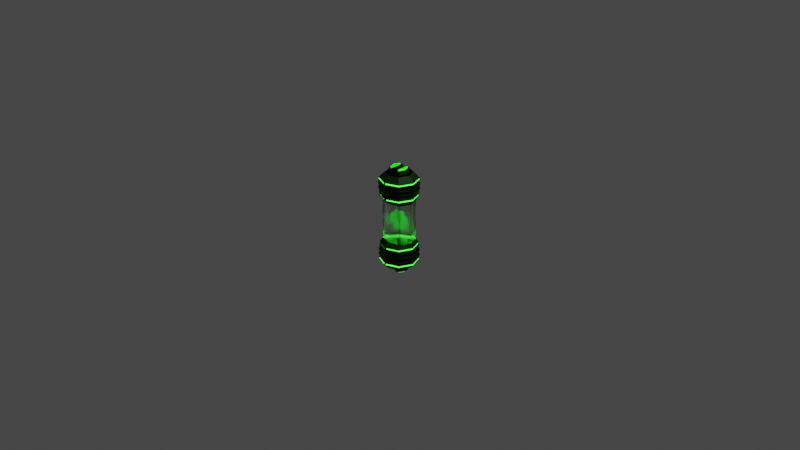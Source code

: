 # Source: health_pickup.blend  (saved by Blender 2.92.15; exported with 4.5.12 LTS)
import bpy
from mathutils import Matrix  # noqa: F401  (used for matrix-valued properties, if any)

bpy.ops.wm.read_factory_settings(use_empty=True)
scene = bpy.context.scene
scene.name = 'Scene'

# ---- collections
col_collection = bpy.data.collections.new('Collection'); scene.collection.children.link(col_collection)
col_pickup = bpy.data.collections.new('Pickup'); scene.collection.children.link(col_pickup)

# ---- materials (node trees are filled in below, after node groups)
mat_glass_001 = bpy.data.materials.new('glass.001')
mat_glass_001.surface_render_method = 'BLENDED'
mat_glass_001.blend_method = 'BLEND'
mat_glass_001.use_backface_culling = True
mat_glass_001.use_raytrace_refraction = True
mat_glass_001.use_screen_refraction = True
mat_glass_001.refraction_depth = 0.2
mat_glass_001.thickness_mode = 'SLAB'
mat_glass_001.roughness = 0.541
mat_base_metal_001 = bpy.data.materials.new('base metal.001')
mat_base_metal_001.alpha_threshold = 0.0
mat_base_metal_001.use_transparent_shadow = False
mat_base_metal_001.line_color = (0.0, 0.0, 0.0, 1.0)
mat_glowy_bits_001 = bpy.data.materials.new('Glowy bits.001')
mat_glowy_bits_001.use_transparent_shadow = False
mat_endcaps_001 = bpy.data.materials.new('Endcaps.001')
mat_endcaps_001.use_transparent_shadow = False
mat_roughed_metal_001 = bpy.data.materials.new('roughed metal.001')
mat_roughed_metal_001.use_transparent_shadow = False
mat_base_001 = bpy.data.materials.new('base.001')
mat_base_001.use_transparent_shadow = False
mat_base_002 = bpy.data.materials.new('base.002')
mat_base_002.use_transparent_shadow = False
mat_experience_base = bpy.data.materials.new('experience_base')
mat_experience_base.use_transparent_shadow = False
mat_glass = bpy.data.materials.new('glass')
mat_glass.surface_render_method = 'BLENDED'
mat_glass.blend_method = 'BLEND'
mat_glass.use_backface_culling = True
mat_glass.use_raytrace_refraction = True
mat_glass.use_screen_refraction = True
mat_glass.refraction_depth = 0.2
mat_glass.thickness_mode = 'SLAB'
mat_glass.roughness = 0.541
mat_base_metal = bpy.data.materials.new('base metal')
mat_base_metal.alpha_threshold = 0.0
mat_base_metal.use_transparent_shadow = False
mat_base_metal.line_color = (0.0, 0.0, 0.0, 1.0)
mat_glowy_bits = bpy.data.materials.new('Glowy bits')
mat_glowy_bits.use_transparent_shadow = False
mat_endcaps = bpy.data.materials.new('Endcaps')
mat_endcaps.use_transparent_shadow = False
mat_roughed_metal = bpy.data.materials.new('roughed metal')
mat_roughed_metal.use_transparent_shadow = False
mat_base_004 = bpy.data.materials.new('base.004')
mat_base_004.use_transparent_shadow = False

# ---- material node trees
mat_glass_001.use_nodes = True; mat_glass_001.node_tree.nodes.clear()
_N = mat_glass_001.node_tree.nodes; _L = mat_glass_001.node_tree.links
n0 = _N.new('ShaderNodeOutputMaterial'); n0.name = 'Material Output'; n0.location = (667, 340)
n1 = _N.new('ShaderNodeTexNoise'); n1.name = 'Noise Texture'; n1.location = (-42, 374)
n1.inputs[4].default_value = 1.0
n2 = _N.new('ShaderNodeValToRGB'); n2.name = 'ColorRamp'; n2.location = (178, 368)
while len(n2.color_ramp.elements) > 1: n2.color_ramp.elements.remove(n2.color_ramp.elements[-1])
n2.color_ramp.elements[0].position = 0.0; n2.color_ramp.elements[0].color = (0.0, 0.0, 0.0, 1.0)
_e = n2.color_ramp.elements.new(1.0); _e.color = (1.0, 1.0, 1.0, 1.0)
n3 = _N.new('ShaderNodeBsdfGlass'); n3.name = 'Glass BSDF'; n3.location = (469, 349)
n3.distribution = 'BECKMANN'
n3.inputs[2].default_value = 1.1
_L.new(n3.outputs[0], n0.inputs[0])
_L.new(n1.outputs[0], n2.inputs[0])
_L.new(n2.outputs[0], n3.inputs[1])
n0.is_active_output = True
mat_base_metal_001.use_nodes = True; mat_base_metal_001.node_tree.nodes.clear()
_N = mat_base_metal_001.node_tree.nodes; _L = mat_base_metal_001.node_tree.links
n0 = _N.new('ShaderNodeOutputMaterial'); n0.name = 'Material Output'; n0.location = (300, 300)
n1 = _N.new('ShaderNodeBsdfPrincipled'); n1.name = 'Principled BSDF'; n1.location = (10, 300)
n1.distribution = 'GGX'
n1.subsurface_method = 'BURLEY'
n1.inputs[0].default_value = (0.007928, 0.06072, 0.003048, 1.0)
n1.inputs[1].default_value = 0.35
n1.inputs[2].default_value = 0.65
n1.inputs[3].default_value = 1.45
n1.inputs[27].default_value = (0.0, 0.0, 0.0, 1.0)
n1.inputs[28].default_value = 1.0
_L.new(n1.outputs[0], n0.inputs[0])
n0.is_active_output = True
mat_glowy_bits_001.use_nodes = True; mat_glowy_bits_001.node_tree.nodes.clear()
_N = mat_glowy_bits_001.node_tree.nodes; _L = mat_glowy_bits_001.node_tree.links
n0 = _N.new('ShaderNodeBsdfPrincipled'); n0.name = 'Principled BSDF.001'; n0.location = (726, 326)
n0.distribution = 'GGX'
n0.subsurface_method = 'BURLEY'
n0.inputs[0].default_value = (0.1523, 0.1523, 0.1523, 1.0)
n0.inputs[3].default_value = 1.45
n0.inputs[27].default_value = (0.03424, 0.9114, 0.02911, 1.0)
n0.inputs[28].default_value = 5.0
n1 = _N.new('ShaderNodeOutputMaterial'); n1.name = 'Material Output'; n1.location = (1030, 311)
_L.new(n0.outputs[0], n1.inputs[0])
n1.is_active_output = True
mat_endcaps_001.use_nodes = True; mat_endcaps_001.node_tree.nodes.clear()
_N = mat_endcaps_001.node_tree.nodes; _L = mat_endcaps_001.node_tree.links
n0 = _N.new('ShaderNodeBsdfPrincipled'); n0.name = 'Principled BSDF'; n0.location = (10, 300)
n0.distribution = 'GGX'
n0.subsurface_method = 'BURLEY'
n0.inputs[0].default_value = (0.767, 0.8, 0.09697, 1.0)
n0.inputs[3].default_value = 1.45
n0.inputs[27].default_value = (0.001033, 0.402, 0.004439, 1.0)
n0.inputs[28].default_value = 2.0
n1 = _N.new('ShaderNodeOutputMaterial'); n1.name = 'Material Output'; n1.location = (300, 300)
_L.new(n0.outputs[0], n1.inputs[0])
n1.is_active_output = True
mat_roughed_metal_001.use_nodes = True; mat_roughed_metal_001.node_tree.nodes.clear()
_N = mat_roughed_metal_001.node_tree.nodes; _L = mat_roughed_metal_001.node_tree.links
n0 = _N.new('ShaderNodeBsdfPrincipled'); n0.name = 'Principled BSDF'; n0.location = (10, 300)
n0.distribution = 'GGX'
n0.subsurface_method = 'BURLEY'
n0.inputs[0].default_value = (0.01293, 0.02539, 0.01437, 1.0)
n0.inputs[1].default_value = 0.45
n0.inputs[2].default_value = 0.25
n0.inputs[3].default_value = 1.45
n0.inputs[27].default_value = (0.0, 0.0, 0.0, 1.0)
n0.inputs[28].default_value = 1.0
n1 = _N.new('ShaderNodeOutputMaterial'); n1.name = 'Material Output'; n1.location = (300, 300)
_L.new(n0.outputs[0], n1.inputs[0])
n1.is_active_output = True
mat_base_001.use_nodes = True; mat_base_001.node_tree.nodes.clear()
_N = mat_base_001.node_tree.nodes; _L = mat_base_001.node_tree.links
n0 = _N.new('ShaderNodeOutputMaterial'); n0.name = 'Material Output'; n0.location = (300, 300)
n1 = _N.new('ShaderNodeBsdfPrincipled'); n1.name = 'Principled BSDF'; n1.location = (10, 300)
n1.distribution = 'GGX'
n1.subsurface_method = 'BURLEY'
n1.inputs[0].default_value = (0.0, 0.8, 0.002698, 1.0)
n1.inputs[3].default_value = 1.45
n1.inputs[27].default_value = (0.00357, 0.06998, 0.004092, 1.0)
n1.inputs[28].default_value = 5.0
_L.new(n1.outputs[0], n0.inputs[0])
n0.is_active_output = True
mat_base_002.use_nodes = True; mat_base_002.node_tree.nodes.clear()
_N = mat_base_002.node_tree.nodes; _L = mat_base_002.node_tree.links
n0 = _N.new('ShaderNodeBsdfPrincipled'); n0.name = 'Principled BSDF'; n0.location = (10, 300)
n0.distribution = 'GGX'
n0.subsurface_method = 'BURLEY'
n0.inputs[0].default_value = (0.0, 0.8, 0.002698, 1.0)
n0.inputs[3].default_value = 1.45
n0.inputs[27].default_value = (0.00357, 0.06998, 0.004092, 1.0)
n0.inputs[28].default_value = 5.0
n1 = _N.new('ShaderNodeOutputMaterial'); n1.name = 'Material Output'; n1.location = (300, 300)
_L.new(n0.outputs[0], n1.inputs[0])
n1.is_active_output = True
mat_experience_base.use_nodes = True; mat_experience_base.node_tree.nodes.clear()
_N = mat_experience_base.node_tree.nodes; _L = mat_experience_base.node_tree.links
n0 = _N.new('ShaderNodeOutputMaterial'); n0.name = 'Material Output'; n0.location = (300, 300)
n1 = _N.new('ShaderNodeBsdfPrincipled'); n1.name = 'Principled BSDF.001'; n1.location = (10, 300)
n1.distribution = 'GGX'
n1.subsurface_method = 'BURLEY'
n1.inputs[0].default_value = (0.0, 0.8, 0.002698, 1.0)
n1.inputs[3].default_value = 1.45
n1.inputs[27].default_value = (0.00357, 0.06998, 0.004092, 1.0)
n1.inputs[28].default_value = 5.0
n2 = _N.new('ShaderNodeBsdfPrincipled'); n2.name = 'Principled BSDF'; n2.location = (10, 300)
n2.distribution = 'GGX'
n2.subsurface_method = 'BURLEY'
n2.inputs[0].default_value = (0.8, 0.5233, 0.01715, 1.0)
n2.inputs[3].default_value = 1.45
n2.inputs[27].default_value = (0.0, 0.0, 0.0, 1.0)
n2.inputs[28].default_value = 1.0
_L.new(n2.outputs[0], n0.inputs[0])
n0.is_active_output = True
mat_glass.use_nodes = True; mat_glass.node_tree.nodes.clear()
_N = mat_glass.node_tree.nodes; _L = mat_glass.node_tree.links
n0 = _N.new('ShaderNodeOutputMaterial'); n0.name = 'Material Output'; n0.location = (667, 340)
n1 = _N.new('ShaderNodeTexNoise'); n1.name = 'Noise Texture'; n1.location = (-42, 374)
n1.inputs[4].default_value = 1.0
n2 = _N.new('ShaderNodeValToRGB'); n2.name = 'ColorRamp'; n2.location = (178, 368)
while len(n2.color_ramp.elements) > 1: n2.color_ramp.elements.remove(n2.color_ramp.elements[-1])
n2.color_ramp.elements[0].position = 0.0; n2.color_ramp.elements[0].color = (0.0, 0.0, 0.0, 1.0)
_e = n2.color_ramp.elements.new(1.0); _e.color = (1.0, 1.0, 1.0, 1.0)
n3 = _N.new('ShaderNodeBsdfGlass'); n3.name = 'Glass BSDF'; n3.location = (469, 349)
n3.distribution = 'BECKMANN'
n3.inputs[2].default_value = 1.1
_L.new(n3.outputs[0], n0.inputs[0])
_L.new(n1.outputs[0], n2.inputs[0])
_L.new(n2.outputs[0], n3.inputs[1])
n0.is_active_output = True
mat_base_metal.use_nodes = True; mat_base_metal.node_tree.nodes.clear()
_N = mat_base_metal.node_tree.nodes; _L = mat_base_metal.node_tree.links
n0 = _N.new('ShaderNodeOutputMaterial'); n0.name = 'Material Output'; n0.location = (300, 300)
n1 = _N.new('ShaderNodeBsdfPrincipled'); n1.name = 'Principled BSDF'; n1.location = (10, 300)
n1.distribution = 'GGX'
n1.subsurface_method = 'BURLEY'
n1.inputs[0].default_value = (0.007928, 0.06072, 0.003048, 1.0)
n1.inputs[1].default_value = 0.35
n1.inputs[2].default_value = 0.65
n1.inputs[3].default_value = 1.45
n1.inputs[27].default_value = (0.0, 0.0, 0.0, 1.0)
n1.inputs[28].default_value = 1.0
_L.new(n1.outputs[0], n0.inputs[0])
n0.is_active_output = True
mat_glowy_bits.use_nodes = True; mat_glowy_bits.node_tree.nodes.clear()
_N = mat_glowy_bits.node_tree.nodes; _L = mat_glowy_bits.node_tree.links
n0 = _N.new('ShaderNodeBsdfPrincipled'); n0.name = 'Principled BSDF.001'; n0.location = (726, 326)
n0.distribution = 'GGX'
n0.subsurface_method = 'BURLEY'
n0.inputs[0].default_value = (0.1523, 0.1523, 0.1523, 1.0)
n0.inputs[3].default_value = 1.45
n0.inputs[27].default_value = (0.03424, 0.9114, 0.02911, 1.0)
n0.inputs[28].default_value = 5.0
n1 = _N.new('ShaderNodeOutputMaterial'); n1.name = 'Material Output'; n1.location = (1030, 311)
_L.new(n0.outputs[0], n1.inputs[0])
n1.is_active_output = True
mat_endcaps.use_nodes = True; mat_endcaps.node_tree.nodes.clear()
_N = mat_endcaps.node_tree.nodes; _L = mat_endcaps.node_tree.links
n0 = _N.new('ShaderNodeBsdfPrincipled'); n0.name = 'Principled BSDF'; n0.location = (10, 300)
n0.distribution = 'GGX'
n0.subsurface_method = 'BURLEY'
n0.inputs[0].default_value = (0.767, 0.8, 0.09697, 1.0)
n0.inputs[3].default_value = 1.45
n0.inputs[27].default_value = (0.001033, 0.402, 0.004439, 1.0)
n0.inputs[28].default_value = 2.0
n1 = _N.new('ShaderNodeOutputMaterial'); n1.name = 'Material Output'; n1.location = (300, 300)
_L.new(n0.outputs[0], n1.inputs[0])
n1.is_active_output = True
mat_roughed_metal.use_nodes = True; mat_roughed_metal.node_tree.nodes.clear()
_N = mat_roughed_metal.node_tree.nodes; _L = mat_roughed_metal.node_tree.links
n0 = _N.new('ShaderNodeBsdfPrincipled'); n0.name = 'Principled BSDF'; n0.location = (10, 300)
n0.distribution = 'GGX'
n0.subsurface_method = 'BURLEY'
n0.inputs[0].default_value = (0.01293, 0.02539, 0.01437, 1.0)
n0.inputs[1].default_value = 0.45
n0.inputs[2].default_value = 0.25
n0.inputs[3].default_value = 1.45
n0.inputs[27].default_value = (0.0, 0.0, 0.0, 1.0)
n0.inputs[28].default_value = 1.0
n1 = _N.new('ShaderNodeOutputMaterial'); n1.name = 'Material Output'; n1.location = (300, 300)
_L.new(n0.outputs[0], n1.inputs[0])
n1.is_active_output = True
mat_base_004.use_nodes = True; mat_base_004.node_tree.nodes.clear()
_N = mat_base_004.node_tree.nodes; _L = mat_base_004.node_tree.links
n0 = _N.new('ShaderNodeBsdfPrincipled'); n0.name = 'Principled BSDF'; n0.location = (10, 300)
n0.distribution = 'GGX'
n0.subsurface_method = 'BURLEY'
n0.inputs[0].default_value = (0.0, 0.8, 0.002698, 1.0)
n0.inputs[3].default_value = 1.45
n0.inputs[27].default_value = (0.00357, 0.06998, 0.004092, 1.0)
n0.inputs[28].default_value = 5.0
n1 = _N.new('ShaderNodeOutputMaterial'); n1.name = 'Material Output'; n1.location = (300, 300)
_L.new(n0.outputs[0], n1.inputs[0])
n1.is_active_output = True

# ---- world
world_world = bpy.data.worlds.new('World'); scene.world = world_world
world_world.use_nodes = True; world_world.node_tree.nodes.clear()
_N = world_world.node_tree.nodes; _L = world_world.node_tree.links
n0 = _N.new('ShaderNodeOutputWorld'); n0.name = 'World Output'; n0.location = (300, 300)
n1 = _N.new('ShaderNodeBackground'); n1.name = 'Background'; n1.location = (10, 300)
n1.inputs[0].default_value = (0.05088, 0.05088, 0.05088, 1.0)
_L.new(n1.outputs[0], n0.inputs[0])
n0.is_active_output = True
world_world.color = (1.0, 1.0, 1.0)
world_world.use_sun_shadow = False
world_world.sun_shadow_jitter_overblur = 0.0

# ---- cameras
cam_camera = bpy.data.cameras.new('Camera')
cam_camera.clip_end = 100.0
cam_camera.ortho_scale = 7.314

# ---- lights
light_light = bpy.data.lights.new('Light', 'POINT')
light_light.transmission_factor = 0.0
light_light.energy = 1000.0
light_light.shadow_soft_size = 0.1
light_light.shadow_maximum_resolution = 0.006
light_light.use_absolute_resolution = True

# ---- meshes
me_cylinder_003 = bpy.data.meshes.new('Cylinder.003')
me_cylinder_003.from_pydata([(0.6523, -0.5342, 1.082), (0.8735, -4.371e-08, 1.082), (1.0, -4.371e-08, 1.317), (-2.98e-08, -1.0, 1.292), (0.0, 0.7555, 0.0), (0.8735, -3.302e-08, 0.0), (5.96e-08, 0.7555, 1.082), (0.6523, 0.5342, 0.0), (0.0, -0.7555, 0.0), (0.6523, -0.5342, 0.0), (-2.98e-08, -0.7555, 1.082), (0.6523, 0.5342, 1.082), (0.7071, -0.7071, 1.317), (0.7071, 0.7071, 1.317), (5.96e-08, 1.0, 1.292), (4.589e-08, 0.6932, 2.584), (5.96e-08, 1.0, 2.301), (0.3616, 0.3616, 2.584), (0.7071, 0.7071, 2.301), (0.5114, -2.076e-08, 2.584), (1.0, -4.371e-08, 2.301), (0.3616, -0.3616, 2.584), (0.7071, -0.7071, 2.301), (-2.98e-08, -1.0, 2.301), (-1.49e-08, -0.6932, 2.584), (5.96e-08, 1.0, 1.418), (5.96e-08, 1.0, 1.544), (0.7071, 0.7071, 2.175), (0.7071, 0.7071, 2.049), (0.7071, 0.7071, 1.923), (0.7071, 0.7071, 1.797), (0.7071, 0.7071, 1.67), (0.7071, 0.7071, 1.544), (0.7071, 0.7071, 1.418), (1.0, -4.371e-08, 2.175), (1.0, -4.371e-08, 2.049), (1.0, -4.371e-08, 1.923), (1.0, -4.371e-08, 1.797), (1.0, -4.371e-08, 1.67), (1.0, -4.371e-08, 1.544), (1.0, -4.371e-08, 1.418), (0.7071, -0.7071, 2.175), (0.7071, -0.7071, 2.049), (0.7071, -0.7071, 1.923), (0.7071, -0.7071, 1.797), (0.7071, -0.7071, 1.67), (0.7071, -0.7071, 1.544), (0.7071, -0.7071, 1.418), (-2.98e-08, -1.0, 2.175), (-2.98e-08, -1.0, 1.544), (-2.98e-08, -1.0, 1.418), (0.7071, -0.7071, 1.292), (1.0, -4.371e-08, 1.292), (0.02333, -0.9903, 1.317), (0.7071, 0.7071, 1.292), (0.02333, -0.9903, 1.393), (0.02333, 0.9903, 1.317), (0.02333, 0.9903, 1.393), (0.7071, 0.7071, 1.393), (0.7071, -0.7071, 1.393), (1.0, -4.371e-08, 1.393), (0.6928, 0.66, 1.391), (0.6928, 0.66, 1.32), (0.9662, -4.08e-08, 1.391), (0.9662, -4.08e-08, 1.32), (0.6928, -0.66, 1.391), (0.6928, -0.66, 1.32), (0.05457, -0.9244, 1.391), (0.05457, -0.9244, 1.32), (0.05457, 0.9244, 1.32), (0.05457, 0.9244, 1.391), (0.4902, 0.4902, 2.584), (0.1679, 0.4419, 2.584), (0.6932, -1.49e-08, 2.584), (0.4902, -0.4902, 2.584), (0.2539, 0.3132, 2.802), (0.1679, -0.4419, 2.584), (0.2539, -0.3132, 2.802), (0.2958, 0.2958, 2.802), (0.4183, -2.227e-08, 2.802), (0.2958, -0.2958, 2.802), (0.1679, 0.4419, 2.802), (0.1679, -0.4419, 2.802), (0.3616, 0.3616, 2.802), (0.5114, -2.076e-08, 2.802), (0.3616, -0.3616, 2.802), (0.2539, 0.3132, 2.867), (0.2539, -0.3132, 2.867), (0.2958, 0.2958, 2.867), (0.4183, -2.227e-08, 2.867), (0.2958, -0.2958, 2.867), (0.7071, 0.7071, 2.301), (1.0, -4.371e-08, 2.301), (0.7071, -0.7071, 2.301), (0.7071, 0.7071, 2.175), (1.0, -4.371e-08, 2.175), (0.7071, -0.7071, 2.175), (0.7071, 0.7071, 2.301), (1.0, -4.371e-08, 2.301), (0.7071, -0.7071, 2.301), (5.96e-08, 1.0, 2.175), (0.7071, 0.7071, 2.175), (1.0, -4.371e-08, 2.175), (0.7071, -0.7071, 2.175), (0.734, 0.7071, 2.269), (0.05603, 0.9879, 2.269), (1.027, -4.433e-08, 2.269), (0.734, -0.7071, 2.269), (0.05603, -0.9879, 2.269), (0.05603, 0.9879, 2.206), (0.734, 0.7071, 2.175), (1.027, -4.433e-08, 2.175), (0.734, -0.7071, 2.206), (0.05603, -0.9879, 2.206), (0.734, 0.7071, 2.301), (1.027, -4.433e-08, 2.301), (0.734, -0.7071, 2.301), (0.734, 0.7071, 2.206), (0.734, -0.7071, 2.175), (1.027, -4.433e-08, 2.206), (0.7157, 0.7071, 2.269), (0.7157, 0.7071, 2.206), (1.009, -4.391e-08, 2.269), (1.009, -4.391e-08, 2.206), (0.7157, -0.7071, 2.269), (0.7157, -0.7071, 2.206), (0.03775, 0.9879, 2.269), (0.03775, -0.9879, 2.269), (0.03775, 0.9879, 2.206), (0.03775, -0.9879, 2.206), (5.96e-08, 1.0, 1.67), (5.96e-08, 1.0, 1.797), (5.96e-08, 1.0, 1.923), (5.96e-08, 1.0, 2.049), (0.7744, 0.7071, 2.049), (0.7744, 0.7071, 1.923), (0.7744, 0.7071, 1.797), (0.7744, 0.7071, 1.67), (1.067, -4.678e-08, 2.049), (1.067, -4.678e-08, 1.923), (1.067, -4.678e-08, 1.797), (1.067, -4.678e-08, 1.67), (0.7744, -0.7071, 2.049), (0.7744, -0.7071, 1.923), (0.7744, -0.7071, 1.797), (0.7744, -0.7071, 1.67), (-2.98e-08, -1.0, 2.049), (-2.98e-08, -1.0, 1.923), (-2.98e-08, -1.0, 1.797), (-2.98e-08, -1.0, 1.67)], [], [(41, 34, 95, 96), (48, 41, 96), (27, 100, 94), (18, 20, 92, 91), (9, 0, 10, 8), (5, 1, 0, 9), (4, 6, 11, 7), (7, 11, 1, 5), (0, 51, 3, 10), (1, 52, 51, 0), (11, 54, 52, 1), (6, 14, 54, 11), (18, 16, 15, 71), (20, 18, 71, 73), (22, 20, 73, 74), (23, 22, 74, 24), (21, 19, 84, 85), (2, 13, 62, 64), (25, 26, 32, 33), (26, 130, 31, 32), (44, 148, 144), (131, 132, 29, 30), (133, 100, 27, 28), (56, 57, 70, 69), (47, 46, 49, 50), (46, 45, 149, 49), (37, 44, 144, 140), (44, 43, 147, 148), (30, 37, 140, 136), (42, 41, 48, 146), (60, 59, 65, 63), (40, 39, 46, 47), (39, 38, 45, 46), (149, 45, 145), (37, 36, 43, 44), (45, 38, 141, 145), (35, 34, 41, 42), (12, 2, 64, 66), (33, 32, 39, 40), (32, 31, 38, 39), (38, 31, 137, 141), (30, 29, 36, 37), (28, 27, 34, 35), (12, 53, 3, 51), (2, 12, 51, 52), (13, 2, 52, 54), (56, 13, 54, 14), (53, 55, 50, 3), (57, 56, 14, 25), (58, 57, 25, 33), (55, 59, 47, 50), (59, 60, 40, 47), (60, 58, 33, 40), (69, 70, 61, 62), (66, 65, 67, 68), (64, 63, 65, 66), (62, 61, 63, 64), (58, 60, 63, 61), (57, 58, 61, 70), (13, 56, 69, 62), (53, 12, 66, 68), (59, 55, 67, 65), (55, 53, 68, 67), (72, 17, 71, 15), (17, 19, 73, 71), (19, 21, 74, 73), (21, 76, 24, 74), (76, 72, 15, 24), (77, 80, 90, 87), (17, 72, 81, 83), (76, 21, 85, 82), (72, 76, 82, 81), (19, 17, 83, 84), (77, 75, 81, 82), (75, 78, 83, 81), (78, 79, 84, 83), (79, 80, 85, 84), (80, 77, 82, 85), (88, 86, 87, 90, 89), (79, 78, 88, 89), (75, 77, 87, 86), (80, 79, 89, 90), (78, 75, 86, 88), (16, 91, 97), (48, 96, 103), (93, 23, 99), (34, 27, 94, 95), (22, 23, 93), (16, 18, 91), (20, 22, 93, 92), (16, 97, 114), (48, 103, 118), (99, 23, 116), (96, 95, 102, 103), (91, 92, 98, 97), (95, 94, 101, 102), (92, 93, 99, 98), (94, 100, 101), (108, 113, 129, 127), (112, 119, 123, 125), (104, 106, 122, 120), (109, 105, 126, 128), (103, 102, 111, 118), (97, 98, 115, 114), (102, 101, 110, 111), (98, 99, 116, 115), (101, 100, 110), (104, 105, 16, 114), (106, 104, 114, 115), (107, 106, 115, 116), (108, 107, 116, 23), (105, 109, 100, 16), (113, 108, 23, 48), (109, 117, 110, 100), (112, 113, 48, 118), (119, 112, 118, 111), (117, 119, 111, 110), (121, 120, 122, 123), (123, 122, 124, 125), (125, 124, 127, 129), (128, 126, 120, 121), (106, 107, 124, 122), (119, 117, 121, 123), (117, 109, 128, 121), (107, 108, 127, 124), (105, 104, 120, 126), (113, 112, 125, 129), (130, 131, 136, 137), (132, 133, 134, 135), (145, 144, 148, 149), (143, 142, 146, 147), (141, 140, 144, 145), (139, 138, 142, 143), (137, 136, 140, 141), (135, 134, 138, 139), (36, 29, 135, 139), (31, 130, 137), (43, 36, 139, 143), (147, 43, 143), (28, 35, 138, 134), (131, 30, 136), (35, 42, 142, 138), (42, 146, 142), (29, 132, 135), (133, 28, 134)])
me_cylinder_003.polygons.foreach_set('material_index', [1, 1, 1, 1, 0, 0, 0, 0, 1, 1, 1, 1, 1, 1, 1, 1, 1, 1, 1, 4, 1, 4, 4, 1, 1, 4, 1, 4, 1, 4, 1, 1, 4, 1, 4, 1, 4, 1, 1, 4, 1, 4, 4, 1, 1, 1, 1, 1, 1, 1, 1, 1, 1, 2, 2, 2, 2, 1, 1, 1, 1, 1, 1, 1, 1, 1, 1, 1, 3, 1, 1, 1, 1, 1, 1, 1, 1, 1, 3, 3, 3, 3, 3, 1, 1, 1, 1, 1, 1, 1, 1, 1, 1, 1, 1, 1, 1, 1, 1, 1, 1, 1, 1, 1, 1, 1, 1, 1, 1, 1, 1, 1, 1, 1, 1, 1, 1, 2, 2, 2, 2, 1, 1, 1, 1, 1, 1, 1, 1, 1, 1, 1, 1, 1, 1, 1, 1, 1, 1, 1, 1, 1, 1, 1, 1])
_uv = me_cylinder_003.uv_layers.new(name='UVMap')
_uv.uv.foreach_set('vector', [0.625, 0.9604, 0.75, 0.9604, 0.75, 0.9604, 0.625, 0.9604, 0.5, 0.9604, 0.625, 0.9604, 0.625, 0.9604, 0.875, 0.9604, 1.0, 0.9604, 0.875, 0.9604, 0.875, 0.9726, 0.75, 0.9726, 0.75, 0.9726, 0.875, 0.9726, 0.625, 0.75, 0.625, 0.8546, 0.5, 0.8546, 0.5, 0.75, 0.75, 0.75, 0.75, 0.8546, 0.625, 0.8546, 0.625, 0.75, 1.0, 0.75, 1.0, 0.8546, 0.875, 0.8546, 0.875, 0.75, 0.875, 0.75, 0.875, 0.8546, 0.75, 0.8546, 0.75, 0.75, 0.625, 0.8546, 0.625, 0.875, 0.5, 0.875, 0.5, 0.8546, 0.75, 0.8546, 0.75, 0.875, 0.625, 0.875, 0.625, 0.8546, 0.875, 0.8546, 0.875, 0.875, 0.75, 0.875, 0.75, 0.8546, 1.0, 0.8546, 1.0, 0.875, 0.875, 0.875, 0.875, 0.8546, 0.875, 0.9726, 1.0, 0.9726, 0.9233, 1.0, 0.8501, 1.0, 0.75, 0.9726, 0.875, 0.9726, 0.8501, 1.0, 0.75, 1.0, 0.625, 0.9726, 0.75, 0.9726, 0.75, 1.0, 0.6499, 1.0, 0.5, 0.9726, 0.625, 0.9726, 0.6499, 1.0, 0.5767, 1.0, 0.6708, 1.0, 0.75, 1.0, 0.75, 1.0, 0.6708, 1.0, 0.75, 0.8774, 0.875, 0.8774, 0.875, 0.8774, 0.75, 0.8774, 1.0, 0.8872, 1.0, 0.8994, 0.875, 0.8994, 0.875, 0.8872, 1.0, 0.8994, 1.0, 0.9116, 0.875, 0.9116, 0.875, 0.8994, 0.625, 0.9238, 0.5, 0.9238, 0.625, 0.9238, 1.0, 0.9238, 1.0, 0.936, 0.875, 0.936, 0.875, 0.9238, 1.0, 0.9482, 1.0, 0.9604, 0.875, 0.9604, 0.875, 0.9482, 0.9959, 0.8774, 0.9959, 0.8848, 0.9959, 0.8848, 0.9959, 0.8774, 0.625, 0.8872, 0.625, 0.8994, 0.5, 0.8994, 0.5, 0.8872, 0.625, 0.8994, 0.625, 0.9116, 0.5, 0.9116, 0.5, 0.8994, 0.75, 0.9238, 0.625, 0.9238, 0.625, 0.9238, 0.75, 0.9238, 0.625, 0.9238, 0.625, 0.936, 0.5, 0.936, 0.5, 0.9238, 0.875, 0.9238, 0.75, 0.9238, 0.75, 0.9238, 0.875, 0.9238, 0.625, 0.9482, 0.625, 0.9604, 0.5, 0.9604, 0.5, 0.9482, 0.75, 0.8848, 0.625, 0.8848, 0.625, 0.8848, 0.75, 0.8848, 0.75, 0.8872, 0.75, 0.8994, 0.625, 0.8994, 0.625, 0.8872, 0.75, 0.8994, 0.75, 0.9116, 0.625, 0.9116, 0.625, 0.8994, 0.5, 0.9116, 0.625, 0.9116, 0.625, 0.9116, 0.75, 0.9238, 0.75, 0.936, 0.625, 0.936, 0.625, 0.9238, 0.625, 0.9116, 0.75, 0.9116, 0.75, 0.9116, 0.625, 0.9116, 0.75, 0.9482, 0.75, 0.9604, 0.625, 0.9604, 0.625, 0.9482, 0.625, 0.8774, 0.75, 0.8774, 0.75, 0.8774, 0.625, 0.8774, 0.875, 0.8872, 0.875, 0.8994, 0.75, 0.8994, 0.75, 0.8872, 0.875, 0.8994, 0.875, 0.9116, 0.75, 0.9116, 0.75, 0.8994, 0.75, 0.9116, 0.875, 0.9116, 0.875, 0.9116, 0.75, 0.9116, 0.875, 0.9238, 0.875, 0.936, 0.75, 0.936, 0.75, 0.9238, 0.875, 0.9482, 0.875, 0.9604, 0.75, 0.9604, 0.75, 0.9482, 0.625, 0.8774, 0.5041, 0.8774, 0.5, 0.875, 0.625, 0.875, 0.75, 0.8774, 0.625, 0.8774, 0.625, 0.875, 0.75, 0.875, 0.875, 0.8774, 0.75, 0.8774, 0.75, 0.875, 0.875, 0.875, 0.9959, 0.8774, 0.875, 0.8774, 0.875, 0.875, 1.0, 0.875, 0.5041, 0.8774, 0.5041, 0.8848, 0.5, 0.8872, 0.5, 0.875, 0.9959, 0.8848, 0.9959, 0.8774, 1.0, 0.875, 1.0, 0.8872, 0.875, 0.8848, 0.9959, 0.8848, 1.0, 0.8872, 0.875, 0.8872, 0.5041, 0.8848, 0.625, 0.8848, 0.625, 0.8872, 0.5, 0.8872, 0.625, 0.8848, 0.75, 0.8848, 0.75, 0.8872, 0.625, 0.8872, 0.75, 0.8848, 0.875, 0.8848, 0.875, 0.8872, 0.75, 0.8872, 0.9959, 0.8774, 0.9959, 0.8848, 0.875, 0.8848, 0.875, 0.8774, 0.625, 0.8774, 0.625, 0.8848, 0.5041, 0.8848, 0.5041, 0.8774, 0.75, 0.8774, 0.75, 0.8848, 0.625, 0.8848, 0.625, 0.8774, 0.875, 0.8774, 0.875, 0.8848, 0.75, 0.8848, 0.75, 0.8774, 0.875, 0.8848, 0.75, 0.8848, 0.75, 0.8848, 0.875, 0.8848, 0.9959, 0.8848, 0.875, 0.8848, 0.875, 0.8848, 0.9959, 0.8848, 0.875, 0.8774, 0.9959, 0.8774, 0.9959, 0.8774, 0.875, 0.8774, 0.5041, 0.8774, 0.625, 0.8774, 0.625, 0.8774, 0.5041, 0.8774, 0.625, 0.8848, 0.5041, 0.8848, 0.5041, 0.8848, 0.625, 0.8848, 0.5041, 0.8848, 0.5041, 0.8774, 0.5041, 0.8774, 0.5041, 0.8848, 0.8552, 1.0, 0.8292, 1.0, 0.8501, 1.0, 0.9233, 1.0, 0.8292, 1.0, 0.75, 1.0, 0.75, 1.0, 0.8501, 1.0, 0.75, 1.0, 0.6708, 1.0, 0.6499, 1.0, 0.75, 1.0, 0.6708, 1.0, 0.6448, 1.0, 0.5767, 1.0, 0.6499, 1.0, 0.6448, 1.0, 0.8552, 1.0, 0.9233, 1.0, 0.5767, 1.0, 0.6777, 1.0, 0.6829, 1.0, 0.6829, 1.0, 0.6777, 1.0, 0.8292, 1.0, 0.8552, 1.0, 0.8552, 1.0, 0.8292, 1.0, 0.6448, 1.0, 0.6708, 1.0, 0.6708, 1.0, 0.6448, 1.0, 0.8552, 1.0, 0.6448, 1.0, 0.6448, 1.0, 0.8552, 1.0, 0.75, 1.0, 0.8292, 1.0, 0.8292, 1.0, 0.75, 1.0, 0.6777, 1.0, 0.8223, 1.0, 0.8552, 1.0, 0.6448, 1.0, 0.8223, 1.0, 0.8171, 1.0, 0.8292, 1.0, 0.8552, 1.0, 0.8171, 1.0, 0.75, 1.0, 0.75, 1.0, 0.8292, 1.0, 0.75, 1.0, 0.6829, 1.0, 0.6708, 1.0, 0.75, 1.0, 0.6829, 1.0, 0.6777, 1.0, 0.6448, 1.0, 0.6708, 1.0, 0.8171, 1.0, 0.8223, 1.0, 0.6777, 1.0, 0.6829, 1.0, 0.75, 1.0, 0.75, 1.0, 0.8171, 1.0, 0.8171, 1.0, 0.75, 1.0, 0.8223, 1.0, 0.6777, 1.0, 0.6777, 1.0, 0.8223, 1.0, 0.6829, 1.0, 0.75, 1.0, 0.75, 1.0, 0.6829, 1.0, 0.8171, 1.0, 0.8223, 1.0, 0.8223, 1.0, 0.8171, 1.0, 1.0, 0.9726, 0.875, 0.9726, 0.875, 0.9726, 0.5, 0.9604, 0.625, 0.9604, 0.625, 0.9604, 0.625, 0.9726, 0.5, 0.9726, 0.625, 0.9726, 0.75, 0.9604, 0.875, 0.9604, 0.875, 0.9604, 0.75, 0.9604, 0.625, 0.9726, 0.5, 0.9726, 0.625, 0.9726, 1.0, 0.9726, 0.875, 0.9726, 0.875, 0.9726, 0.75, 0.9726, 0.625, 0.9726, 0.625, 0.9726, 0.75, 0.9726, 1.0, 0.9726, 0.875, 0.9726, 0.875, 0.9726, 0.5, 0.9604, 0.625, 0.9604, 0.625, 0.9604, 0.625, 0.9726, 0.5, 0.9726, 0.625, 0.9726, 0.625, 0.9604, 0.75, 0.9604, 0.75, 0.9604, 0.625, 0.9604, 0.875, 0.9726, 0.75, 0.9726, 0.75, 0.9726, 0.875, 0.9726, 0.75, 0.9604, 0.875, 0.9604, 0.875, 0.9604, 0.75, 0.9604, 0.75, 0.9726, 0.625, 0.9726, 0.625, 0.9726, 0.75, 0.9726, 0.875, 0.9604, 1.0, 0.9604, 0.875, 0.9604, 0.5051, 0.9695, 0.5051, 0.9634, 0.5051, 0.9634, 0.5051, 0.9695, 0.625, 0.9634, 0.75, 0.9634, 0.75, 0.9634, 0.625, 0.9634, 0.875, 0.9695, 0.75, 0.9695, 0.75, 0.9695, 0.875, 0.9695, 0.9949, 0.9634, 0.9949, 0.9695, 0.9949, 0.9695, 0.9949, 0.9634, 0.625, 0.9604, 0.75, 0.9604, 0.75, 0.9604, 0.625, 0.9604, 0.875, 0.9726, 0.75, 0.9726, 0.75, 0.9726, 0.875, 0.9726, 0.75, 0.9604, 0.875, 0.9604, 0.875, 0.9604, 0.75, 0.9604, 0.75, 0.9726, 0.625, 0.9726, 0.625, 0.9726, 0.75, 0.9726, 0.875, 0.9604, 1.0, 0.9604, 0.875, 0.9604, 0.875, 0.9695, 0.9949, 0.9695, 1.0, 0.9726, 0.875, 0.9726, 0.75, 0.9695, 0.875, 0.9695, 0.875, 0.9726, 0.75, 0.9726, 0.625, 0.9695, 0.75, 0.9695, 0.75, 0.9726, 0.625, 0.9726, 0.5051, 0.9695, 0.625, 0.9695, 0.625, 0.9726, 0.5, 0.9726, 0.9949, 0.9695, 0.9949, 0.9634, 1.0, 0.9604, 1.0, 0.9726, 0.5051, 0.9634, 0.5051, 0.9695, 0.5, 0.9726, 0.5, 0.9604, 0.9949, 0.9634, 0.875, 0.9634, 0.875, 0.9604, 1.0, 0.9604, 0.625, 0.9634, 0.5051, 0.9634, 0.5, 0.9604, 0.625, 0.9604, 0.75, 0.9634, 0.625, 0.9634, 0.625, 0.9604, 0.75, 0.9604, 0.875, 0.9634, 0.75, 0.9634, 0.75, 0.9604, 0.875, 0.9604, 0.875, 0.9634, 0.875, 0.9695, 0.75, 0.9695, 0.75, 0.9634, 0.75, 0.9634, 0.75, 0.9695, 0.625, 0.9695, 0.625, 0.9634, 0.625, 0.9634, 0.625, 0.9695, 0.5051, 0.9695, 0.5051, 0.9634, 0.9949, 0.9634, 0.9949, 0.9695, 0.875, 0.9695, 0.875, 0.9634, 0.75, 0.9695, 0.625, 0.9695, 0.625, 0.9695, 0.75, 0.9695, 0.75, 0.9634, 0.875, 0.9634, 0.875, 0.9634, 0.75, 0.9634, 0.875, 0.9634, 0.9949, 0.9634, 0.9949, 0.9634, 0.875, 0.9634, 0.625, 0.9695, 0.5051, 0.9695, 0.5051, 0.9695, 0.625, 0.9695, 0.9949, 0.9695, 0.875, 0.9695, 0.875, 0.9695, 0.9949, 0.9695, 0.5051, 0.9634, 0.625, 0.9634, 0.625, 0.9634, 0.5051, 0.9634, 1.0, 0.9116, 1.0, 0.9238, 0.875, 0.9238, 0.875, 0.9116, 1.0, 0.936, 1.0, 0.9482, 0.875, 0.9482, 0.875, 0.936, 0.625, 0.9116, 0.625, 0.9238, 0.5, 0.9238, 0.5, 0.9116, 0.625, 0.936, 0.625, 0.9482, 0.5, 0.9482, 0.5, 0.936, 0.75, 0.9116, 0.75, 0.9238, 0.625, 0.9238, 0.625, 0.9116, 0.75, 0.936, 0.75, 0.9482, 0.625, 0.9482, 0.625, 0.936, 0.875, 0.9116, 0.875, 0.9238, 0.75, 0.9238, 0.75, 0.9116, 0.875, 0.936, 0.875, 0.9482, 0.75, 0.9482, 0.75, 0.936, 0.75, 0.936, 0.875, 0.936, 0.875, 0.936, 0.75, 0.936, 0.875, 0.9116, 1.0, 0.9116, 0.875, 0.9116, 0.625, 0.936, 0.75, 0.936, 0.75, 0.936, 0.625, 0.936, 0.5, 0.936, 0.625, 0.936, 0.625, 0.936, 0.875, 0.9482, 0.75, 0.9482, 0.75, 0.9482, 0.875, 0.9482, 1.0, 0.9238, 0.875, 0.9238, 0.875, 0.9238, 0.75, 0.9482, 0.625, 0.9482, 0.625, 0.9482, 0.75, 0.9482, 0.625, 0.9482, 0.5, 0.9482, 0.625, 0.9482, 0.875, 0.936, 1.0, 0.936, 0.875, 0.936, 1.0, 0.9482, 0.875, 0.9482, 0.875, 0.9482])
me_cylinder_003.materials.append(mat_glass_001)
me_cylinder_003.materials.append(mat_base_metal_001)
me_cylinder_003.materials.append(mat_glowy_bits_001)
me_cylinder_003.materials.append(mat_endcaps_001)
me_cylinder_003.materials.append(mat_roughed_metal_001)
me_cylinder_003.use_remesh_fix_poles = True
me_cylinder_003.use_remesh_preserve_attributes = False
me_cylinder_003.use_mirror_vertex_groups = False
me_cylinder_003.update()
me_cube_002 = bpy.data.meshes.new('Cube.002')
me_cube_002.from_pydata([(0.0, 0.2298, 0.6149), (0.0, -0.2298, 0.6149), (0.5823, 0.2298, 0.0), (0.5823, -0.2298, 0.0), (0.0, -0.2298, 0.0), (0.0, 0.2298, 0.0), (0.5823, 0.2298, 0.3075), (0.5823, -0.2298, 0.3075), (0.0, -0.2298, 0.3075), (0.0, 0.2298, 0.3075), (0.2748, 0.2298, 0.6149), (0.2748, -0.2298, 0.6149), (0.2748, -0.2298, 0.0), (0.2748, 0.2298, 0.0), (0.2748, -0.2298, 0.3075), (0.2748, 0.2298, 0.3075)], [], [(10, 0, 1, 11), (14, 11, 1, 8), (12, 14, 8, 4), (2, 6, 7, 3), (13, 15, 6, 2), (5, 9, 15, 13), (3, 7, 14, 12), (9, 0, 10, 15), (14, 15, 10, 11), (6, 15, 14, 7)])
_uv = me_cube_002.uv_layers.new(name='UVMap')
_uv.uv.foreach_set('vector', [0.6875, 0.5, 0.75, 0.5, 0.75, 0.75, 0.6875, 0.75, 0.5625, 0.8125, 0.625, 0.8125, 0.625, 0.875, 0.5625, 0.875, 0.5, 0.8125, 0.5625, 0.8125, 0.5625, 0.875, 0.5, 0.875, 0.5, 0.5, 0.5625, 0.5, 0.5625, 0.75, 0.5, 0.75, 0.5, 0.4375, 0.5625, 0.4375, 0.5625, 0.5, 0.5, 0.5, 0.5, 0.375, 0.5625, 0.375, 0.5625, 0.4375, 0.5, 0.4375, 0.5, 0.75, 0.5625, 0.75, 0.5625, 0.8125, 0.5, 0.8125, 0.5625, 0.375, 0.625, 0.375, 0.625, 0.4375, 0.5625, 0.4375, 0.5625, 0.8125, 0.5625, 0.4375, 0.625, 0.4375, 0.6875, 0.75, 0.5625, 0.5, 0.5625, 0.4375, 0.5625, 0.8125, 0.5625, 0.75])
me_cube_002.materials.append(mat_base_001)
me_cube_002.use_remesh_fix_poles = True
me_cube_002.use_remesh_preserve_attributes = False
me_cube_002.use_mirror_vertex_groups = False
me_cube_002.update()
me_cube_003 = bpy.data.meshes.new('Cube.003')
me_cube_003.from_pydata([(0.5823, 0.2298, 0.3075), (0.5823, -0.2298, 0.3075), (0.2748, 0.2298, 0.6149), (0.2748, -0.2298, 0.6149), (0.2748, -0.2298, 0.3075), (0.2748, 0.2298, 0.3075), (0.0, 0.2298, 0.6149), (0.0, -0.2298, 0.6149), (-0.5823, 0.2298, 0.3075), (-0.5823, -0.2298, 0.3075), (0.0, -0.2298, 0.3075), (0.0, 0.2298, 0.3075), (-0.2748, 0.2298, 0.6149), (-0.2748, -0.2298, 0.6149), (-0.2748, -0.2298, 0.3075), (-0.2748, 0.2298, 0.3075), (0.5823, 0.2298, 0.0), (0.5823, -0.2298, 0.0), (0.5823, 0.2298, -0.3075), (0.5823, -0.2298, -0.3075), (0.2748, 0.2298, -0.6149), (0.2748, -0.2298, -0.6149), (0.2748, -0.2298, 0.0), (0.2748, 0.2298, 0.0), (0.2748, -0.2298, -0.3075), (0.2748, 0.2298, -0.3075), (0.0, 0.2298, -0.6149), (0.0, -0.2298, -0.6149), (-0.5823, 0.2298, 0.0), (-0.5823, -0.2298, 0.0), (0.0, -0.2298, 0.0), (0.0, 0.2298, 0.0), (-0.5823, 0.2298, -0.3075), (-0.5823, -0.2298, -0.3075), (0.0, -0.2298, -0.3075), (0.0, 0.2298, -0.3075), (-0.2748, 0.2298, -0.6149), (-0.2748, -0.2298, -0.6149), (-0.2748, -0.2298, 0.0), (-0.2748, 0.2298, 0.0), (-0.2748, -0.2298, -0.3075), (-0.2748, 0.2298, -0.3075)], [], [(2, 6, 7, 3), (4, 3, 7, 10), (22, 4, 10, 30), (16, 0, 1, 17), (23, 5, 0, 16), (31, 11, 5, 23), (17, 1, 4, 22), (11, 6, 2, 5), (4, 5, 2, 3), (0, 5, 4, 1), (12, 13, 7, 6), (14, 10, 7, 13), (38, 30, 10, 14), (28, 29, 9, 8), (39, 28, 8, 15), (31, 39, 15, 11), (29, 38, 14, 9), (11, 15, 12, 6), (14, 13, 12, 15), (8, 9, 14, 15), (20, 21, 27, 26), (24, 34, 27, 21), (22, 30, 34, 24), (16, 17, 19, 18), (23, 16, 18, 25), (31, 23, 25, 35), (17, 22, 24, 19), (35, 25, 20, 26), (24, 21, 20, 25), (18, 19, 24, 25), (36, 26, 27, 37), (40, 37, 27, 34), (38, 40, 34, 30), (28, 32, 33, 29), (39, 41, 32, 28), (31, 35, 41, 39), (29, 33, 40, 38), (35, 26, 36, 41), (40, 41, 36, 37), (32, 41, 40, 33)])
_uv = me_cube_003.uv_layers.new(name='UVMap')
_uv.uv.foreach_set('vector', [0.6875, 0.5, 0.75, 0.5, 0.75, 0.75, 0.6875, 0.75, 0.5625, 0.8125, 0.625, 0.8125, 0.625, 0.875, 0.5625, 0.875, 0.5, 0.8125, 0.5625, 0.8125, 0.5625, 0.875, 0.5, 0.875, 0.5, 0.5, 0.5625, 0.5, 0.5625, 0.75, 0.5, 0.75, 0.5, 0.4375, 0.5625, 0.4375, 0.5625, 0.5, 0.5, 0.5, 0.5, 0.375, 0.5625, 0.375, 0.5625, 0.4375, 0.5, 0.4375, 0.5, 0.75, 0.5625, 0.75, 0.5625, 0.8125, 0.5, 0.8125, 0.5625, 0.375, 0.625, 0.375, 0.625, 0.4375, 0.5625, 0.4375, 0.5625, 0.8125, 0.5625, 0.4375, 0.625, 0.4375, 0.6875, 0.75, 0.5625, 0.5, 0.5625, 0.4375, 0.5625, 0.8125, 0.5625, 0.75, 0.6875, 0.5, 0.6875, 0.75, 0.75, 0.75, 0.75, 0.5, 0.5625, 0.8125, 0.5625, 0.875, 0.625, 0.875, 0.625, 0.8125, 0.5, 0.8125, 0.5, 0.875, 0.5625, 0.875, 0.5625, 0.8125, 0.5, 0.5, 0.5, 0.75, 0.5625, 0.75, 0.5625, 0.5, 0.5, 0.4375, 0.5, 0.5, 0.5625, 0.5, 0.5625, 0.4375, 0.5, 0.375, 0.5, 0.4375, 0.5625, 0.4375, 0.5625, 0.375, 0.5, 0.75, 0.5, 0.8125, 0.5625, 0.8125, 0.5625, 0.75, 0.5625, 0.375, 0.5625, 0.4375, 0.625, 0.4375, 0.625, 0.375, 0.5625, 0.8125, 0.6875, 0.75, 0.625, 0.4375, 0.5625, 0.4375, 0.5625, 0.5, 0.5625, 0.75, 0.5625, 0.8125, 0.5625, 0.4375, 0.6875, 0.5, 0.6875, 0.75, 0.75, 0.75, 0.75, 0.5, 0.5625, 0.8125, 0.5625, 0.875, 0.625, 0.875, 0.625, 0.8125, 0.5, 0.8125, 0.5, 0.875, 0.5625, 0.875, 0.5625, 0.8125, 0.5, 0.5, 0.5, 0.75, 0.5625, 0.75, 0.5625, 0.5, 0.5, 0.4375, 0.5, 0.5, 0.5625, 0.5, 0.5625, 0.4375, 0.5, 0.375, 0.5, 0.4375, 0.5625, 0.4375, 0.5625, 0.375, 0.5, 0.75, 0.5, 0.8125, 0.5625, 0.8125, 0.5625, 0.75, 0.5625, 0.375, 0.5625, 0.4375, 0.625, 0.4375, 0.625, 0.375, 0.5625, 0.8125, 0.6875, 0.75, 0.625, 0.4375, 0.5625, 0.4375, 0.5625, 0.5, 0.5625, 0.75, 0.5625, 0.8125, 0.5625, 0.4375, 0.6875, 0.5, 0.75, 0.5, 0.75, 0.75, 0.6875, 0.75, 0.5625, 0.8125, 0.625, 0.8125, 0.625, 0.875, 0.5625, 0.875, 0.5, 0.8125, 0.5625, 0.8125, 0.5625, 0.875, 0.5, 0.875, 0.5, 0.5, 0.5625, 0.5, 0.5625, 0.75, 0.5, 0.75, 0.5, 0.4375, 0.5625, 0.4375, 0.5625, 0.5, 0.5, 0.5, 0.5, 0.375, 0.5625, 0.375, 0.5625, 0.4375, 0.5, 0.4375, 0.5, 0.75, 0.5625, 0.75, 0.5625, 0.8125, 0.5, 0.8125, 0.5625, 0.375, 0.625, 0.375, 0.625, 0.4375, 0.5625, 0.4375, 0.5625, 0.8125, 0.5625, 0.4375, 0.625, 0.4375, 0.6875, 0.75, 0.5625, 0.5, 0.5625, 0.4375, 0.5625, 0.8125, 0.5625, 0.75])
me_cube_003.materials.append(mat_base_002)
me_cube_003.use_remesh_fix_poles = True
me_cube_003.use_remesh_preserve_attributes = False
me_cube_003.use_mirror_vertex_groups = False
me_cube_003.update()
me_cube = bpy.data.meshes.new('Cube')
me_cube.from_pydata([(-0.2991, -0.1441, -1.042), (-0.2991, -0.1441, 0.009358), (-0.2991, 0.1441, -1.042), (-0.2991, 0.1441, 0.009358), (0.2991, -0.1441, -1.042), (0.2991, -0.1441, 0.009358), (0.2991, 0.1441, -1.042), (0.2991, 0.1441, 0.009358), (0.5967, -0.1441, 0.009358), (0.5967, 0.1441, 0.009358), (-0.5967, 0.1441, 0.009358), (-0.5967, -0.1441, 0.009358), (0.0232, 0.005602, 1.029), (0.0232, -0.005602, 1.029), (-0.0232, -0.005602, 1.029), (-0.0232, 0.005602, 1.029)], [], [(0, 1, 3, 2), (2, 3, 7, 6), (6, 7, 5, 4), (4, 5, 1, 0), (2, 6, 4, 0), (5, 7, 9, 8), (7, 3, 10, 9), (11, 8, 13, 14), (1, 5, 8, 11), (3, 1, 11, 10), (12, 15, 14, 13), (10, 11, 14, 15), (9, 10, 15, 12), (8, 9, 12, 13)])
_uv = me_cube.uv_layers.new(name='UVMap')
_uv.uv.foreach_set('vector', [0.375, 0.0, 0.625, 0.0, 0.625, 0.25, 0.375, 0.25, 0.375, 0.25, 0.625, 0.25, 0.625, 0.5, 0.375, 0.5, 0.375, 0.5, 0.625, 0.5, 0.625, 0.75, 0.375, 0.75, 0.375, 0.75, 0.625, 0.75, 0.625, 1.0, 0.375, 1.0, 0.125, 0.5, 0.375, 0.5, 0.375, 0.75, 0.125, 0.75, 0.625, 0.75, 0.625, 0.5, 0.625, 0.5, 0.625, 0.75, 0.625, 0.5, 0.625, 0.25, 0.625, 0.25, 0.625, 0.5, 0.625, 1.0, 0.625, 0.75, 0.625, 0.75, 0.625, 1.0, 0.625, 1.0, 0.625, 0.75, 0.625, 0.75, 0.625, 1.0, 0.625, 0.25, 0.625, 0.0, 0.625, 0.0, 0.625, 0.25, 0.625, 0.5, 0.875, 0.5, 0.875, 0.75, 0.625, 0.75, 0.625, 0.25, 0.625, 0.0, 0.625, 0.0, 0.625, 0.25, 0.625, 0.5, 0.625, 0.25, 0.625, 0.25, 0.625, 0.5, 0.625, 0.75, 0.625, 0.5, 0.625, 0.5, 0.625, 0.75])
me_cube.materials.append(mat_experience_base)
me_cube.use_remesh_fix_poles = True
me_cube.use_remesh_preserve_attributes = False
me_cube.use_mirror_vertex_groups = False
me_cube.update()
me_cylinder_002 = bpy.data.meshes.new('Cylinder.002')
me_cylinder_002.from_pydata([(0.6523, -0.5342, 1.082), (0.8735, -4.371e-08, 1.082), (1.0, -4.371e-08, 1.317), (-2.98e-08, -1.0, 1.292), (0.0, 0.7555, 0.0), (0.8735, -3.302e-08, 0.0), (5.96e-08, 0.7555, 1.082), (0.6523, 0.5342, 0.0), (0.0, -0.7555, 0.0), (0.6523, -0.5342, 0.0), (-2.98e-08, -0.7555, 1.082), (0.6523, 0.5342, 1.082), (0.7071, -0.7071, 1.317), (0.7071, 0.7071, 1.317), (5.96e-08, 1.0, 1.292), (4.589e-08, 0.6932, 2.584), (5.96e-08, 1.0, 2.301), (0.3616, 0.3616, 2.584), (0.7071, 0.7071, 2.301), (0.5114, -2.076e-08, 2.584), (1.0, -4.371e-08, 2.301), (0.3616, -0.3616, 2.584), (0.7071, -0.7071, 2.301), (-2.98e-08, -1.0, 2.301), (-1.49e-08, -0.6932, 2.584), (5.96e-08, 1.0, 1.418), (5.96e-08, 1.0, 1.544), (0.7071, 0.7071, 2.175), (0.7071, 0.7071, 2.049), (0.7071, 0.7071, 1.923), (0.7071, 0.7071, 1.797), (0.7071, 0.7071, 1.67), (0.7071, 0.7071, 1.544), (0.7071, 0.7071, 1.418), (1.0, -4.371e-08, 2.175), (1.0, -4.371e-08, 2.049), (1.0, -4.371e-08, 1.923), (1.0, -4.371e-08, 1.797), (1.0, -4.371e-08, 1.67), (1.0, -4.371e-08, 1.544), (1.0, -4.371e-08, 1.418), (0.7071, -0.7071, 2.175), (0.7071, -0.7071, 2.049), (0.7071, -0.7071, 1.923), (0.7071, -0.7071, 1.797), (0.7071, -0.7071, 1.67), (0.7071, -0.7071, 1.544), (0.7071, -0.7071, 1.418), (-2.98e-08, -1.0, 2.175), (-2.98e-08, -1.0, 1.544), (-2.98e-08, -1.0, 1.418), (0.7071, -0.7071, 1.292), (1.0, -4.371e-08, 1.292), (0.02333, -0.9903, 1.317), (0.7071, 0.7071, 1.292), (0.02333, -0.9903, 1.393), (0.02333, 0.9903, 1.317), (0.02333, 0.9903, 1.393), (0.7071, 0.7071, 1.393), (0.7071, -0.7071, 1.393), (1.0, -4.371e-08, 1.393), (0.6928, 0.66, 1.391), (0.6928, 0.66, 1.32), (0.9662, -4.08e-08, 1.391), (0.9662, -4.08e-08, 1.32), (0.6928, -0.66, 1.391), (0.6928, -0.66, 1.32), (0.05457, -0.9244, 1.391), (0.05457, -0.9244, 1.32), (0.05457, 0.9244, 1.32), (0.05457, 0.9244, 1.391), (0.4902, 0.4902, 2.584), (0.1679, 0.4419, 2.584), (0.6932, -1.49e-08, 2.584), (0.4902, -0.4902, 2.584), (0.2539, 0.3132, 2.802), (0.1679, -0.4419, 2.584), (0.2539, -0.3132, 2.802), (0.2958, 0.2958, 2.802), (0.4183, -2.227e-08, 2.802), (0.2958, -0.2958, 2.802), (0.1679, 0.4419, 2.802), (0.1679, -0.4419, 2.802), (0.3616, 0.3616, 2.802), (0.5114, -2.076e-08, 2.802), (0.3616, -0.3616, 2.802), (0.2539, 0.3132, 2.867), (0.2539, -0.3132, 2.867), (0.2958, 0.2958, 2.867), (0.4183, -2.227e-08, 2.867), (0.2958, -0.2958, 2.867), (0.7071, 0.7071, 2.301), (1.0, -4.371e-08, 2.301), (0.7071, -0.7071, 2.301), (0.7071, 0.7071, 2.175), (1.0, -4.371e-08, 2.175), (0.7071, -0.7071, 2.175), (0.7071, 0.7071, 2.301), (1.0, -4.371e-08, 2.301), (0.7071, -0.7071, 2.301), (5.96e-08, 1.0, 2.175), (0.7071, 0.7071, 2.175), (1.0, -4.371e-08, 2.175), (0.7071, -0.7071, 2.175), (0.734, 0.7071, 2.269), (0.05603, 0.9879, 2.269), (1.027, -4.433e-08, 2.269), (0.734, -0.7071, 2.269), (0.05603, -0.9879, 2.269), (0.05603, 0.9879, 2.206), (0.734, 0.7071, 2.175), (1.027, -4.433e-08, 2.175), (0.734, -0.7071, 2.206), (0.05603, -0.9879, 2.206), (0.734, 0.7071, 2.301), (1.027, -4.433e-08, 2.301), (0.734, -0.7071, 2.301), (0.734, 0.7071, 2.206), (0.734, -0.7071, 2.175), (1.027, -4.433e-08, 2.206), (0.7157, 0.7071, 2.269), (0.7157, 0.7071, 2.206), (1.009, -4.391e-08, 2.269), (1.009, -4.391e-08, 2.206), (0.7157, -0.7071, 2.269), (0.7157, -0.7071, 2.206), (0.03775, 0.9879, 2.269), (0.03775, -0.9879, 2.269), (0.03775, 0.9879, 2.206), (0.03775, -0.9879, 2.206), (5.96e-08, 1.0, 1.67), (5.96e-08, 1.0, 1.797), (5.96e-08, 1.0, 1.923), (5.96e-08, 1.0, 2.049), (0.7744, 0.7071, 2.049), (0.7744, 0.7071, 1.923), (0.7744, 0.7071, 1.797), (0.7744, 0.7071, 1.67), (1.067, -4.678e-08, 2.049), (1.067, -4.678e-08, 1.923), (1.067, -4.678e-08, 1.797), (1.067, -4.678e-08, 1.67), (0.7744, -0.7071, 2.049), (0.7744, -0.7071, 1.923), (0.7744, -0.7071, 1.797), (0.7744, -0.7071, 1.67), (-2.98e-08, -1.0, 2.049), (-2.98e-08, -1.0, 1.923), (-2.98e-08, -1.0, 1.797), (-2.98e-08, -1.0, 1.67), (0.0, 0.07258, 0.4855), (0.0, -0.07258, 0.4855), (0.4597, 0.07258, 0.0), (0.4597, -0.07258, 0.0), (0.0, -0.07258, 0.0), (0.0, 0.07258, 0.0), (0.4597, 0.07258, 0.2428), (0.4597, -0.07258, 0.2428), (0.0, -0.07258, 0.2428), (0.0, 0.07258, 0.2428), (0.217, 0.07258, 0.4855), (0.217, -0.07258, 0.4855), (0.217, -0.07258, 0.0), (0.217, 0.07258, 0.0), (0.217, -0.07258, 0.2428), (0.217, 0.07258, 0.2428)], [], [(41, 34, 95, 96), (48, 41, 96), (27, 100, 94), (18, 20, 92, 91), (9, 0, 10, 8), (5, 1, 0, 9), (4, 6, 11, 7), (7, 11, 1, 5), (0, 51, 3, 10), (1, 52, 51, 0), (11, 54, 52, 1), (6, 14, 54, 11), (18, 16, 15, 71), (20, 18, 71, 73), (22, 20, 73, 74), (23, 22, 74, 24), (21, 19, 84, 85), (2, 13, 62, 64), (25, 26, 32, 33), (26, 130, 31, 32), (44, 148, 144), (131, 132, 29, 30), (133, 100, 27, 28), (56, 57, 70, 69), (47, 46, 49, 50), (46, 45, 149, 49), (37, 44, 144, 140), (44, 43, 147, 148), (30, 37, 140, 136), (42, 41, 48, 146), (60, 59, 65, 63), (40, 39, 46, 47), (39, 38, 45, 46), (149, 45, 145), (37, 36, 43, 44), (45, 38, 141, 145), (35, 34, 41, 42), (12, 2, 64, 66), (33, 32, 39, 40), (32, 31, 38, 39), (38, 31, 137, 141), (30, 29, 36, 37), (28, 27, 34, 35), (12, 53, 3, 51), (2, 12, 51, 52), (13, 2, 52, 54), (56, 13, 54, 14), (53, 55, 50, 3), (57, 56, 14, 25), (58, 57, 25, 33), (55, 59, 47, 50), (59, 60, 40, 47), (60, 58, 33, 40), (69, 70, 61, 62), (66, 65, 67, 68), (64, 63, 65, 66), (62, 61, 63, 64), (58, 60, 63, 61), (57, 58, 61, 70), (13, 56, 69, 62), (53, 12, 66, 68), (59, 55, 67, 65), (55, 53, 68, 67), (72, 17, 71, 15), (17, 19, 73, 71), (19, 21, 74, 73), (21, 76, 24, 74), (76, 72, 15, 24), (77, 80, 90, 87), (17, 72, 81, 83), (76, 21, 85, 82), (72, 76, 82, 81), (19, 17, 83, 84), (77, 75, 81, 82), (75, 78, 83, 81), (78, 79, 84, 83), (79, 80, 85, 84), (80, 77, 82, 85), (88, 86, 87, 90, 89), (79, 78, 88, 89), (75, 77, 87, 86), (80, 79, 89, 90), (78, 75, 86, 88), (16, 91, 97), (48, 96, 103), (93, 23, 99), (34, 27, 94, 95), (22, 23, 93), (16, 18, 91), (20, 22, 93, 92), (16, 97, 114), (48, 103, 118), (99, 23, 116), (96, 95, 102, 103), (91, 92, 98, 97), (95, 94, 101, 102), (92, 93, 99, 98), (94, 100, 101), (108, 113, 129, 127), (112, 119, 123, 125), (104, 106, 122, 120), (109, 105, 126, 128), (103, 102, 111, 118), (97, 98, 115, 114), (102, 101, 110, 111), (98, 99, 116, 115), (101, 100, 110), (104, 105, 16, 114), (106, 104, 114, 115), (107, 106, 115, 116), (108, 107, 116, 23), (105, 109, 100, 16), (113, 108, 23, 48), (109, 117, 110, 100), (112, 113, 48, 118), (119, 112, 118, 111), (117, 119, 111, 110), (121, 120, 122, 123), (123, 122, 124, 125), (125, 124, 127, 129), (128, 126, 120, 121), (106, 107, 124, 122), (119, 117, 121, 123), (117, 109, 128, 121), (107, 108, 127, 124), (105, 104, 120, 126), (113, 112, 125, 129), (130, 131, 136, 137), (132, 133, 134, 135), (145, 144, 148, 149), (143, 142, 146, 147), (141, 140, 144, 145), (139, 138, 142, 143), (137, 136, 140, 141), (135, 134, 138, 139), (36, 29, 135, 139), (31, 130, 137), (43, 36, 139, 143), (147, 43, 143), (28, 35, 138, 134), (131, 30, 136), (35, 42, 142, 138), (42, 146, 142), (29, 132, 135), (133, 28, 134), (160, 150, 151, 161), (164, 161, 151, 158), (162, 164, 158, 154), (152, 156, 157, 153), (163, 165, 156, 152), (155, 159, 165, 163), (153, 157, 164, 162), (159, 150, 160, 165), (164, 165, 160, 161), (156, 165, 164, 157)])
me_cylinder_002.polygons.foreach_set('material_index', [1, 1, 1, 1, 0, 0, 0, 0, 1, 1, 1, 1, 1, 1, 1, 1, 1, 1, 1, 4, 1, 4, 4, 1, 1, 4, 1, 4, 1, 4, 1, 1, 4, 1, 4, 1, 4, 1, 1, 4, 1, 4, 4, 1, 1, 1, 1, 1, 1, 1, 1, 1, 1, 2, 2, 2, 2, 1, 1, 1, 1, 1, 1, 1, 1, 1, 1, 1, 3, 1, 1, 1, 1, 1, 1, 1, 1, 1, 3, 3, 3, 3, 3, 1, 1, 1, 1, 1, 1, 1, 1, 1, 1, 1, 1, 1, 1, 1, 1, 1, 1, 1, 1, 1, 1, 1, 1, 1, 1, 1, 1, 1, 1, 1, 1, 1, 1, 2, 2, 2, 2, 1, 1, 1, 1, 1, 1, 1, 1, 1, 1, 1, 1, 1, 1, 1, 1, 1, 1, 1, 1, 1, 1, 1, 1, 5, 5, 5, 5, 5, 5, 5, 5, 5, 5])
_uv = me_cylinder_002.uv_layers.new(name='UVMap')
_uv.uv.foreach_set('vector', [0.1792, 0.3358, 0.1792, 0.3358, 0.1792, 0.3358, 0.1792, 0.3358, 0.1792, 0.3358, 0.1792, 0.3358, 0.1792, 0.3358, 0.1792, 0.3358, 0.1792, 0.3358, 0.1792, 0.3358, 0.1792, 0.3358, 0.1792, 0.3358, 0.1792, 0.3358, 0.1792, 0.3358, 0.2724, 2.12e-08, 0.2724, 0.379, 0.03129, 0.379, 0.03129, 0.0, 0.4129, 3.186e-08, 0.4129, 0.379, 0.2724, 0.379, 0.2724, 2.12e-08, 0.4649, 0.6715, 0.4649, 0.8531, 0.3493, 0.8531, 0.3493, 0.6715, 7.84e-09, 0.7006, 0.1816, 0.7006, 0.1816, 0.7902, 5.107e-09, 0.7902, 0.2724, 0.379, 0.2681, 0.4528, 0.0, 0.4528, 0.03129, 0.379, 0.4129, 0.379, 0.4542, 0.4528, 0.2681, 0.4528, 0.2724, 0.379, 0.1816, 0.7006, 0.2169, 0.6715, 0.2169, 0.7902, 0.1816, 0.7902, 0.4649, 0.8531, 0.4771, 0.8885, 0.3492, 0.8885, 0.3493, 0.8531, 0.5731, 0.3849, 0.6918, 0.3358, 0.6921, 0.3873, 0.6098, 0.4214, 0.524, 0.5036, 0.5731, 0.3849, 0.6098, 0.4214, 0.5757, 0.5036, 0.6655, 0.2478, 0.7681, 0.0, 0.8465, 0.07624, 0.7754, 0.248, 0.7681, 0.4955, 0.6655, 0.2478, 0.7754, 0.248, 0.8465, 0.4197, 0.0, 0.6805, 0.0, 0.5853, 0.07615, 0.5853, 0.07615, 0.6805, 0.7036, 0.1663, 0.7527, 0.04755, 0.7551, 0.05546, 0.7093, 0.1663, 0.4771, 0.9096, 0.4771, 0.9308, 0.3492, 0.9308, 0.3492, 0.9096, 0.4771, 0.9308, 0.4771, 0.952, 0.3492, 0.952, 0.3492, 0.9308, 0.4759, 0.4668, 0.6655, 0.6565, 0.4542, 0.4578, 0.9137, 0.7955, 0.9349, 0.7955, 0.9349, 0.9234, 0.9137, 0.9234, 0.8561, 0.8159, 0.8772, 0.8159, 0.8772, 0.9438, 0.8561, 0.9438, 0.667, 0.8582, 0.667, 0.8709, 0.656, 0.8705, 0.656, 0.8586, 0.2681, 0.497, 0.2681, 0.5411, 0.0, 0.5411, 0.0, 0.497, 0.2681, 0.5411, 0.2681, 0.5853, 0.0, 0.5853, 0.0, 0.5411, 0.4759, 0.1986, 0.4759, 0.4668, 0.4542, 0.4578, 0.4542, 0.1896, 0.9791, 0.7703, 0.9349, 0.7703, 0.9349, 0.5022, 0.9791, 0.5022, 0.6655, 0.009023, 0.4759, 0.1986, 0.4542, 0.1896, 0.6437, 0.0, 1.0, 0.2681, 0.9558, 0.2681, 0.9558, 0.0, 1.0, 0.0, 0.6921, 0.8337, 0.7413, 0.715, 0.7437, 0.7229, 0.6978, 0.8337, 0.4542, 0.497, 0.4542, 0.5411, 0.2681, 0.5411, 0.2681, 0.497, 0.4542, 0.5411, 0.4542, 0.5853, 0.2681, 0.5853, 0.2681, 0.5411, 0.5375, 0.0, 0.4188, 0.04917, 0.4075, 0.04917, 0.9791, 0.9564, 0.9349, 0.9564, 0.9349, 0.7703, 0.9791, 0.7703, 0.4188, 0.04917, 0.3696, 0.1679, 0.3583, 0.1679, 0.4075, 0.04917, 1.0, 0.4542, 0.9558, 0.4542, 0.9558, 0.2681, 1.0, 0.2681, 0.6655, 0.744, 0.7664, 0.4955, 0.7748, 0.5039, 0.6807, 0.7358, 0.8624, 0.3358, 0.8836, 0.3358, 0.8836, 0.4545, 0.8624, 0.4545, 0.8836, 0.3358, 0.9047, 0.3358, 0.9047, 0.4545, 0.8836, 0.4545, 0.3696, 0.1679, 0.4188, 0.2866, 0.4075, 0.2866, 0.3583, 0.1679, 0.8925, 0.6675, 0.9137, 0.6675, 0.9137, 0.7862, 0.8925, 0.7862, 0.9047, 0.3358, 0.9259, 0.3358, 0.9259, 0.4545, 0.9047, 0.4545, 0.2681, 0.4616, 0.008848, 0.4616, 0.0, 0.4528, 0.2681, 0.4528, 0.4542, 0.4616, 0.2681, 0.4616, 0.2681, 0.4528, 0.4542, 0.4528, 0.2212, 0.6715, 0.2212, 0.7902, 0.2169, 0.7902, 0.2169, 0.6715, 0.4729, 0.8927, 0.3492, 0.8927, 0.3492, 0.8885, 0.4771, 0.8885, 0.008848, 0.4616, 0.008848, 0.4881, 0.0, 0.497, 0.0, 0.4528, 0.4729, 0.9054, 0.4729, 0.8927, 0.4771, 0.8885, 0.4771, 0.9096, 0.3492, 0.9054, 0.4729, 0.9054, 0.4771, 0.9096, 0.3492, 0.9096, 0.008848, 0.4881, 0.2681, 0.4881, 0.2681, 0.497, 0.0, 0.497, 0.2681, 0.4881, 0.4542, 0.4881, 0.4542, 0.497, 0.2681, 0.497, 0.8582, 0.4545, 0.8582, 0.3358, 0.8624, 0.3358, 0.8624, 0.4545, 0.489, 0.9354, 0.4771, 0.9354, 0.4771, 0.8199, 0.489, 0.8199, 0.2695, 0.4625, 0.2695, 0.4872, 0.02748, 0.4872, 0.02748, 0.4625, 0.4431, 0.4625, 0.4431, 0.4872, 0.2695, 0.4872, 0.2695, 0.4625, 0.9429, 0.2216, 0.931, 0.2216, 0.931, 0.1108, 0.9429, 0.1108, 0.7413, 0.9525, 0.6921, 0.8337, 0.6978, 0.8337, 0.7437, 0.9445, 0.8561, 1.0, 0.7413, 0.9525, 0.7437, 0.9445, 0.8508, 0.9889, 0.7527, 0.04755, 0.8675, 0.0, 0.8623, 0.01108, 0.7551, 0.05546, 0.7664, 0.9829, 0.6655, 0.744, 0.6807, 0.7358, 0.7748, 0.9588, 0.7413, 0.715, 0.8561, 0.6675, 0.8508, 0.6786, 0.7437, 0.7229, 0.008848, 0.4881, 0.008848, 0.4616, 0.02748, 0.4625, 0.02748, 0.4872, 0.6639, 0.4295, 0.6314, 0.4429, 0.6098, 0.4214, 0.6921, 0.3873, 0.6314, 0.4429, 0.6062, 0.5036, 0.5757, 0.5036, 0.6098, 0.4214, 0.6062, 0.5036, 0.6314, 0.5644, 0.6098, 0.5859, 0.5757, 0.5036, 0.6314, 0.5644, 0.6639, 0.5778, 0.6921, 0.62, 0.6098, 0.5859, 0.6639, 0.5778, 0.6639, 0.4295, 0.6921, 0.3873, 0.6921, 0.62, 0.09893, 0.5853, 0.09893, 0.6012, 0.07615, 0.6012, 0.07615, 0.5853, 0.5346, 0.8929, 0.4996, 0.8929, 0.4996, 0.8564, 0.5346, 0.8564, 0.0, 0.7539, 0.0, 0.6805, 0.07615, 0.6805, 0.07615, 0.7539, 0.8925, 0.6675, 0.8925, 0.8159, 0.8561, 0.8159, 0.8561, 0.6675, 0.5713, 0.8138, 0.5713, 0.8745, 0.5348, 0.8745, 0.5348, 0.8138, 0.5204, 0.7983, 0.5204, 0.6931, 0.5348, 0.6715, 0.5348, 0.8199, 0.5204, 0.6931, 0.5133, 0.6961, 0.5023, 0.685, 0.5348, 0.6715, 0.5133, 0.6961, 0.4928, 0.7457, 0.4771, 0.7457, 0.5023, 0.685, 0.4928, 0.7457, 0.5133, 0.7954, 0.5023, 0.8064, 0.4771, 0.7457, 0.5133, 0.7954, 0.5204, 0.7983, 0.5348, 0.8199, 0.5023, 0.8064, 0.6765, 0.756, 0.6836, 0.753, 0.6836, 0.8582, 0.6765, 0.8553, 0.656, 0.8056, 0.9474, 0.5134, 0.9474, 0.5631, 0.9365, 0.5631, 0.9365, 0.5134, 0.942, 0.2216, 0.942, 0.3268, 0.931, 0.3268, 0.931, 0.2216, 0.09893, 0.6012, 0.09893, 0.679, 0.07615, 0.679, 0.07615, 0.6012, 0.6746, 0.8582, 0.6822, 0.8582, 0.6822, 0.8691, 0.6746, 0.8691, 0.1792, 0.3358, 0.1792, 0.3358, 0.1792, 0.3358, 0.1792, 0.3358, 0.1792, 0.3358, 0.1792, 0.3358, 0.1792, 0.3358, 0.1792, 0.3358, 0.1792, 0.3358, 0.1792, 0.3358, 0.1792, 0.3358, 0.1792, 0.3358, 0.1792, 0.3358, 0.1792, 0.3358, 0.1792, 0.3358, 0.1792, 0.3358, 0.1792, 0.3358, 0.1792, 0.3358, 0.1792, 0.3358, 0.1792, 0.3358, 0.1792, 0.3358, 0.1792, 0.3358, 0.1792, 0.3358, 0.3516, 0.3358, 0.2329, 0.3849, 0.2283, 0.3849, 0.9558, 0.0, 0.8532, 0.2478, 0.8465, 0.2544, 0.2329, 0.6224, 0.3516, 0.6715, 0.2283, 0.6224, 0.1792, 0.3358, 0.1792, 0.3358, 0.1792, 0.3358, 0.1792, 0.3358, 0.1792, 0.3358, 0.1792, 0.3358, 0.1792, 0.3358, 0.1792, 0.3358, 0.1792, 0.3358, 0.1792, 0.3358, 0.1792, 0.3358, 0.1792, 0.3358, 0.1792, 0.3358, 0.1792, 0.3358, 0.1792, 0.3358, 0.1792, 0.3358, 0.1792, 0.3358, 0.1792, 0.3358, 0.1792, 0.3358, 0.6821, 0.6927, 0.6821, 0.6821, 0.6851, 0.6821, 0.6851, 0.6927, 0.5867, 0.2846, 0.5375, 0.1659, 0.5406, 0.1659, 0.5897, 0.2846, 0.7413, 0.6203, 0.6921, 0.5016, 0.6952, 0.5016, 0.7443, 0.6203, 0.6851, 0.6715, 0.6851, 0.6821, 0.6821, 0.6821, 0.6821, 0.6715, 0.8532, 0.2478, 0.9558, 0.4955, 0.9492, 0.5022, 0.8465, 0.2544, 0.2329, 0.3849, 0.1837, 0.5036, 0.1792, 0.5036, 0.2283, 0.3849, 0.3561, 0.5036, 0.4052, 0.6224, 0.4007, 0.6224, 0.3516, 0.5036, 0.1837, 0.5036, 0.2329, 0.6224, 0.2283, 0.6224, 0.1792, 0.5036, 0.4052, 0.6224, 0.524, 0.6715, 0.4007, 0.6224, 0.9152, 0.0, 0.9152, 0.1227, 0.9099, 0.1323, 0.9099, 0.0, 0.6868, 0.7902, 0.6868, 0.6715, 0.6921, 0.6715, 0.6921, 0.7902, 0.9017, 0.7791, 0.9017, 0.9651, 0.8907, 0.9651, 0.8907, 0.7791, 0.9017, 0.522, 0.9017, 0.7791, 0.8907, 0.7791, 0.8907, 0.5022, 0.9152, 0.1227, 0.9257, 0.1227, 0.931, 0.1323, 0.9099, 0.1323, 0.9238, 0.522, 0.9017, 0.522, 0.8907, 0.5022, 0.9349, 0.5022, 0.9257, 0.1227, 0.9257, 0.0, 0.931, 0.0, 0.931, 0.1323, 0.9238, 0.7791, 0.9238, 0.522, 0.9349, 0.5022, 0.9349, 0.7791, 0.9238, 0.9651, 0.9238, 0.7791, 0.9349, 0.7791, 0.9349, 0.9651, 0.9482, 0.0, 0.9482, 0.1187, 0.9429, 0.1187, 0.9429, 0.0, 0.9349, 0.6675, 0.9455, 0.6675, 0.9455, 0.7862, 0.9349, 0.7862, 0.8411, 0.9387, 0.819, 0.9387, 0.819, 0.7526, 0.8411, 0.7526, 0.8411, 0.7526, 0.819, 0.7526, 0.819, 0.4955, 0.8411, 0.4955, 0.9259, 0.4637, 0.9365, 0.4637, 0.9365, 0.5865, 0.9259, 0.5865, 0.1048, 0.5853, 0.1048, 0.8535, 0.09893, 0.856, 0.09893, 0.5878, 0.5375, 0.1659, 0.5867, 0.04715, 0.5897, 0.04715, 0.5406, 0.1659, 0.5867, 0.04715, 0.7005, 0.0, 0.7036, 0.0, 0.5897, 0.04715, 0.7413, 0.3829, 0.8551, 0.3358, 0.8582, 0.3358, 0.7443, 0.3829, 0.8551, 0.6675, 0.7413, 0.6203, 0.7443, 0.6203, 0.8582, 0.6675, 0.7005, 0.3317, 0.5867, 0.2846, 0.5897, 0.2846, 0.7036, 0.3317, 0.6348, 0.8918, 0.6136, 0.8918, 0.6136, 0.753, 0.6348, 0.753, 0.6348, 0.753, 0.656, 0.753, 0.656, 0.8918, 0.6348, 0.8918, 0.8907, 0.7923, 0.8465, 0.7923, 0.8465, 0.5022, 0.8907, 0.5022, 0.819, 0.7856, 0.7748, 0.7856, 0.7748, 0.4955, 0.819, 0.4955, 0.8907, 0.9783, 0.8465, 0.9783, 0.8465, 0.7923, 0.8907, 0.7923, 0.819, 0.9716, 0.7748, 0.9716, 0.7748, 0.7856, 0.819, 0.7856, 0.8887, 0.0, 0.9099, 0.0, 0.9099, 0.1187, 0.8887, 0.1187, 0.8675, 0.0, 0.8887, 0.0, 0.8887, 0.1187, 0.8675, 0.1187, 0.01129, 0.5036, 0.06046, 0.6224, 0.04917, 0.6224, 0.0, 0.5036, 0.4188, 0.2866, 0.5375, 0.3358, 0.4075, 0.2866, 0.06046, 0.3849, 0.01129, 0.5036, 0.0, 0.5036, 0.04917, 0.3849, 0.1792, 0.3358, 0.06046, 0.3849, 0.04917, 0.3849, 0.06046, 0.04917, 0.01129, 0.1679, 0.0, 0.1679, 0.04917, 0.04917, 0.3583, 0.0, 0.2396, 0.04917, 0.2283, 0.04917, 0.01129, 0.1679, 0.06046, 0.2866, 0.04917, 0.2866, 0.0, 0.1679, 0.06046, 0.2866, 0.1792, 0.3358, 0.04917, 0.2866, 0.06046, 0.6224, 0.1792, 0.6715, 0.04917, 0.6224, 0.1792, 0.0, 0.06046, 0.04917, 0.04917, 0.04917, 0.8919, 0.2782, 0.8919, 0.3146, 0.8675, 0.3146, 0.8675, 0.2782, 0.5696, 0.7123, 0.5696, 0.753, 0.5348, 0.753, 0.5348, 0.7123, 0.5696, 0.6715, 0.5696, 0.7123, 0.5348, 0.7123, 0.5348, 0.6715, 0.8825, 0.6139, 0.8825, 0.6547, 0.8582, 0.6547, 0.8582, 0.6139, 0.6474, 0.6715, 0.6474, 0.7123, 0.6085, 0.7123, 0.6085, 0.6715, 0.6821, 0.6715, 0.6821, 0.7123, 0.6474, 0.7123, 0.6474, 0.6715, 0.6085, 0.6715, 0.6085, 0.7123, 0.5696, 0.7123, 0.5696, 0.6715, 0.6821, 0.7123, 0.6821, 0.753, 0.6474, 0.753, 0.6474, 0.7123, 0.8582, 0.5732, 0.8825, 0.5732, 0.8825, 0.6139, 0.8582, 0.6139, 0.8675, 0.2782, 0.8675, 0.2374, 0.8919, 0.2374, 0.8919, 0.2782])
me_cylinder_002.materials.append(mat_glass)
me_cylinder_002.materials.append(mat_base_metal)
me_cylinder_002.materials.append(mat_glowy_bits)
me_cylinder_002.materials.append(mat_endcaps)
me_cylinder_002.materials.append(mat_roughed_metal)
me_cylinder_002.materials.append(mat_base_004)
me_cylinder_002.use_remesh_fix_poles = True
me_cylinder_002.use_remesh_preserve_attributes = False
me_cylinder_002.use_mirror_vertex_groups = False
me_cylinder_002.update()

# ---- objects
ob_light = bpy.data.objects.new('Light', light_light)
ob_camera = bpy.data.objects.new('Camera', cam_camera)
ob_base_capsule_001 = bpy.data.objects.new('base capsule.001', me_cylinder_003)
ob_health_pickup_001 = bpy.data.objects.new('health_pickup.001', me_cube_002)
ob_health_pickup_002 = bpy.data.objects.new('health_pickup.002', me_cube_003)
ob_experience_pickup = bpy.data.objects.new('experience_pickup', me_cube)
ob_base_capsule = bpy.data.objects.new('base capsule', me_cylinder_002)

# ---- transforms, parenting, visibility, modifiers, constraints
ob_light.location = (4.076, 1.005, 5.904)
ob_light.rotation_euler = (0.6503, 0.05522, 1.866)
ob_light.lock_rotations_4d = False
ob_light.empty_display_type = 'ARROWS'
ob_light.color = (0.0, 0.0, 0.0, 0.0)
ob_light.lineart.crease_threshold = 0.0
ob_camera.location = (7.359, -6.926, 4.958)
ob_camera.rotation_euler = (1.109, 0.0, 0.8149)
ob_camera.lock_rotations_4d = False
ob_camera.empty_display_type = 'ARROWS'
ob_camera.color = (0.0, 0.0, 0.0, 0.0)
ob_camera.display_type = 'WIRE'
ob_camera.lineart.crease_threshold = 0.0
ob_base_capsule_001.location = (0.0, 0.0, 0.0)
ob_base_capsule_001.scale = (0.2008, 0.2008, 0.2008)
ob_base_capsule_001.lineart.crease_threshold = 0.0
_m = ob_base_capsule_001.modifiers.new('Mirror', 'MIRROR')
_m.use_axis = (True, False, True)
ob_health_pickup_001.location = (0.0, 0.0, 0.0)
ob_health_pickup_001.scale = (0.1585, 0.06342, 0.1585)
ob_health_pickup_001.lineart.crease_threshold = 0.0
_m = ob_health_pickup_001.modifiers.new('Mirror', 'MIRROR')
_m.use_axis = (True, False, True)
ob_health_pickup_002.location = (0.0, 0.0, 0.0)
ob_health_pickup_002.scale = (0.1585, 0.06342, 0.1585)
ob_health_pickup_002.lineart.crease_threshold = 0.0
ob_experience_pickup.location = (0.0, 0.0, 0.0)
ob_experience_pickup.scale = (0.09524, 0.09524, 0.09524)
ob_experience_pickup.lineart.crease_threshold = 0.0
ob_base_capsule.location = (0.0, 0.0, 0.0)
ob_base_capsule.scale = (0.2008, 0.2008, 0.2008)
ob_base_capsule.lineart.crease_threshold = 0.0
_m = ob_base_capsule.modifiers.new('Mirror', 'MIRROR')
_m.use_axis = (True, False, True)

# ---- collection membership
col_collection.objects.link(ob_light)
col_collection.objects.link(ob_camera)
col_collection.objects.link(ob_base_capsule_001)
col_collection.objects.link(ob_health_pickup_001)
col_collection.objects.link(ob_health_pickup_002)
col_collection.objects.link(ob_experience_pickup)
col_pickup.objects.link(ob_base_capsule)

# ---- scene / render settings (as saved in the file)
scene.camera = ob_camera
scene.frame_start = 1; scene.frame_end = 250; scene.frame_set(55)
scene.render.engine = 'BLENDER_EEVEE_NEXT'
scene.cycles.use_denoising = False
scene.cycles.samples = 128
scene.cycles.sampling_pattern = 'TABULATED_SOBOL'
scene.cycles.use_adaptive_sampling = False
scene.cycles.use_light_tree = False
scene.eevee.use_raytracing = True
scene.view_settings.view_transform = 'Filmic'
bpy.context.view_layer.update()
